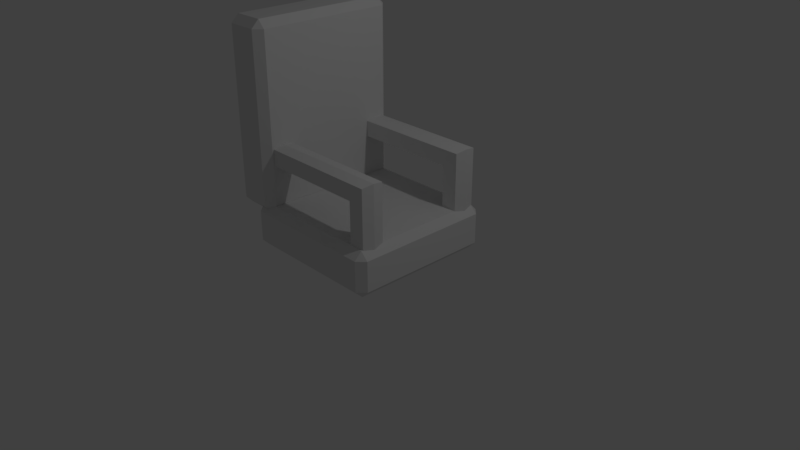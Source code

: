 # Source: Chair.blend  (saved by Blender 2.79.0; exported with 4.5.12 LTS)
import bpy
from mathutils import Matrix  # noqa: F401  (used for matrix-valued properties, if any)

bpy.ops.wm.read_factory_settings(use_empty=True)
scene = bpy.context.scene
scene.name = 'Scene'

# ---- collections
col_collection_1 = bpy.data.collections.new('Collection 1'); scene.collection.children.link(col_collection_1)

# ---- materials (node trees are filled in below, after node groups)
mat_material = bpy.data.materials.new('Material')
mat_material.alpha_threshold = 0.0
mat_material.use_transparent_shadow = False
mat_material.roughness = 0.5
mat_material.line_color = (0.0, 0.0, 0.0, 1.0)

# ---- material node trees

# ---- world
world_world = bpy.data.worlds.new('World'); scene.world = world_world
world_world.color = (0.05088, 0.05088, 0.05088)
world_world.use_sun_shadow = False
world_world.sun_shadow_jitter_overblur = 0.0
world_world.cycles.sampling_method = 'MANUAL'

# ---- cameras
cam_camera = bpy.data.cameras.new('Camera')
cam_camera.clip_end = 100.0
cam_camera.lens = 35.0
cam_camera.sensor_width = 32.0
cam_camera.sensor_height = 18.0
cam_camera.ortho_scale = 7.314
cam_camera.dof.focus_distance = 0.0
cam_camera.dof.aperture_fstop = 128.0

# ---- lights
light_lamp = bpy.data.lights.new('Lamp', 'POINT')
light_lamp.transmission_factor = 0.0
light_lamp.cutoff_distance = 30.0
light_lamp.energy = 100.0
light_lamp.shadow_buffer_clip_start = 1.001
light_lamp.shadow_soft_size = 0.1
light_lamp.shadow_maximum_resolution = 0.006
light_lamp.use_absolute_resolution = True

# ---- meshes
me_cube_002 = bpy.data.meshes.new('Cube.002')
me_cube_002.from_pydata([(-0.7244, -0.15, 1.0), (-0.7244, 0.15, 1.0), (1.0, -0.15, -0.1219), (1.0, -0.15, 1.0), (1.0, 0.15, -0.1219), (1.0, 0.15, 1.0), (-0.7892, 0.15, 0.7892), (0.7892, 0.15, -0.1288), (0.7892, 0.15, 0.7892), (-0.7537, 0.0, 1.029), (1.029, 0.0, -0.1511), (1.029, 0.0, 1.029), (-0.7892, -0.15, 0.7892), (0.7892, -0.15, -0.1288), (0.7892, -0.15, 0.7892)], [], [(5, 4, 7, 8), (3, 14, 13, 2), (0, 12, 14, 3), (1, 5, 8, 6), (4, 5, 11, 10), (5, 1, 9, 11), (2, 10, 11, 3), (3, 11, 9, 0)])
me_cube_002.use_remesh_preserve_volume = False
me_cube_002.use_remesh_preserve_attributes = False
me_cube_002.use_mirror_vertex_groups = False
me_cube_002.update()
me_cube_001 = bpy.data.meshes.new('Cube.001')
me_cube_001.from_pydata([(-1.0, -1.0, -0.3), (-1.0, -1.0, 0.3), (-1.0, 1.0, -0.3), (-1.0, 1.0, 0.3), (1.0, -1.0, -0.3), (1.0, -1.0, 0.3), (1.0, 1.0, -0.3), (1.0, 1.0, 0.3)], [], [(0, 1, 3, 2), (2, 3, 7, 6), (6, 7, 5, 4), (4, 5, 1, 0), (2, 6, 4, 0), (7, 3, 1, 5)])
me_cube_001.use_remesh_preserve_volume = False
me_cube_001.use_remesh_preserve_attributes = False
me_cube_001.use_mirror_vertex_groups = False
me_cube_001.update()
me_cube = bpy.data.meshes.new('Cube')
me_cube.from_pydata([(0.3, 1.0, -1.0), (0.3, -1.0, -1.0), (-0.3, -1.0, -1.0), (-0.3, 1.0, -1.0), (0.3, 1.0, 1.404), (0.3, -1.0, 1.404), (-0.3, -1.0, 1.404), (-0.3, 1.0, 1.404)], [], [(0, 1, 2, 3), (4, 7, 6, 5), (0, 4, 5, 1), (1, 5, 6, 2), (2, 6, 7, 3), (4, 0, 3, 7)])
me_cube.materials.append(mat_material)
me_cube.use_remesh_preserve_volume = False
me_cube.use_remesh_preserve_attributes = False
me_cube.use_mirror_vertex_groups = False
me_cube.update()
me_cube_003 = bpy.data.meshes.new('Cube.003')
me_cube_003.from_pydata([(-0.7244, -0.15, 1.0), (-0.7244, 0.15, 1.0), (1.0, -0.15, -0.1219), (1.0, -0.15, 1.0), (1.0, 0.15, -0.1219), (1.0, 0.15, 1.0), (-0.7892, 0.15, 0.7892), (0.7892, 0.15, -0.1288), (0.7892, 0.15, 0.7892), (-0.7537, 0.0, 1.029), (1.029, 0.0, -0.1511), (1.029, 0.0, 1.029), (-0.7892, -0.15, 0.7892), (0.7892, -0.15, -0.1288), (0.7892, -0.15, 0.7892)], [], [(5, 4, 7, 8), (3, 14, 13, 2), (0, 12, 14, 3), (1, 5, 8, 6), (4, 5, 11, 10), (5, 1, 9, 11), (2, 10, 11, 3), (3, 11, 9, 0)])
me_cube_003.use_remesh_preserve_volume = False
me_cube_003.use_remesh_preserve_attributes = False
me_cube_003.use_mirror_vertex_groups = False
me_cube_003.update()

# ---- objects
ob_cube_002 = bpy.data.objects.new('Cube.002', me_cube_002)
ob_cube_001 = bpy.data.objects.new('Cube.001', me_cube_001)
ob_cube = bpy.data.objects.new('Cube', me_cube)
ob_lamp = bpy.data.objects.new('Lamp', light_lamp)
ob_camera = bpy.data.objects.new('Camera', cam_camera)
ob_cube_003 = bpy.data.objects.new('Cube.003', me_cube_003)

# ---- transforms, parenting, visibility, modifiers, constraints
ob_cube_002.location = (-0.09492, 0.7613, 0.4713)
ob_cube_002.lineart.crease_threshold = 0.0
ob_cube_001.location = (0.0, 0.0, 0.4209)
ob_cube_001.lineart.crease_threshold = 0.0
_m = ob_cube_001.modifiers.new('Bevel', 'BEVEL')
_m.limit_method = 'NONE'
_m.spread = 0.0
ob_cube.location = (-1.0, 0.0, 1.624)
ob_cube.lock_rotations_4d = False
ob_cube.empty_display_type = 'ARROWS'
ob_cube.lineart.crease_threshold = 0.0
_m = ob_cube.modifiers.new('Bevel', 'BEVEL')
_m.limit_method = 'NONE'
_m.spread = 0.0
ob_lamp.location = (4.076, 1.005, 5.904)
ob_lamp.rotation_euler = (0.6503, 0.05522, 1.866)
ob_lamp.lock_rotations_4d = False
ob_lamp.empty_display_type = 'ARROWS'
ob_lamp.color = (0.0, 0.0, 0.0, 0.0)
ob_lamp.lineart.crease_threshold = 0.0
ob_camera.location = (7.481, -6.508, 5.344)
ob_camera.rotation_euler = (1.109, 0.0, 0.8149)
ob_camera.lock_rotations_4d = False
ob_camera.empty_display_type = 'ARROWS'
ob_camera.color = (0.0, 0.0, 0.0, 0.0)
ob_camera.display_type = 'WIRE'
ob_camera.lineart.crease_threshold = 0.0
ob_cube_003.location = (-0.09492, -0.7286, 0.4713)
ob_cube_003.lineart.crease_threshold = 0.0

# ---- collection membership
col_collection_1.objects.link(ob_cube_002)
col_collection_1.objects.link(ob_cube_001)
col_collection_1.objects.link(ob_cube)
col_collection_1.objects.link(ob_lamp)
col_collection_1.objects.link(ob_camera)
col_collection_1.objects.link(ob_cube_003)

# ---- scene / render settings (as saved in the file)
scene.camera = ob_camera
scene.frame_start = 1; scene.frame_end = 250; scene.frame_set(1)
scene.render.engine = 'BLENDER_EEVEE_NEXT'
scene.render.resolution_percentage = 50
scene.render.dither_intensity = 0.0
scene.cycles.use_denoising = False
scene.cycles.samples = 128
scene.cycles.sampling_pattern = 'TABULATED_SOBOL'
scene.cycles.use_adaptive_sampling = False
scene.cycles.use_light_tree = False
scene.cycles.blur_glossy = 0.0
scene.cycles.sample_clamp_indirect = 0.0
scene.view_settings.view_transform = 'Standard'
bpy.context.view_layer.update()
